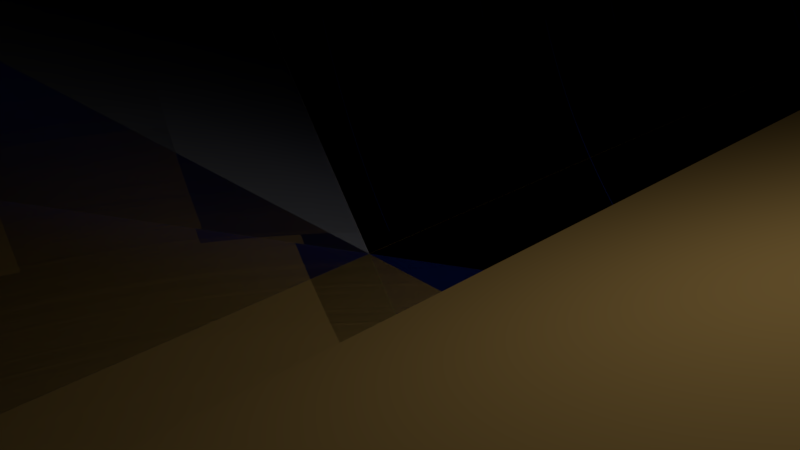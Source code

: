 # Source: FloorWaterRigged.blend  (saved by Blender 2.78.0; exported with 4.5.12 LTS)
import bpy
from mathutils import Matrix  # noqa: F401  (used for matrix-valued properties, if any)

bpy.ops.wm.read_factory_settings(use_empty=True)
scene = bpy.context.scene
scene.name = 'Scene'

# ---- collections
col_collection_1 = bpy.data.collections.new('Collection 1'); scene.collection.children.link(col_collection_1)

# ---- materials (node trees are filled in below, after node groups)
mat_tile_waterdeep = bpy.data.materials.new('tile_waterDeep')
mat_tile_waterdeep.alpha_threshold = 0.0
mat_tile_waterdeep.use_transparent_shadow = False
mat_tile_waterdeep.diffuse_color = (0.02432, 0.07331, 0.5173, 1.0)
mat_tile_waterdeep.roughness = 0.5
mat_tile_waterbase = bpy.data.materials.new('tile_waterBase')
mat_tile_waterbase.alpha_threshold = 0.0
mat_tile_waterbase.use_transparent_shadow = False
mat_tile_waterbase.diffuse_color = (0.07925, 0.3712, 0.8, 1.0)
mat_tile_waterbase.roughness = 0.5
mat_tile_waterlight = bpy.data.materials.new('tile_waterLight')
mat_tile_waterlight.alpha_threshold = 0.0
mat_tile_waterlight.use_transparent_shadow = False
mat_tile_waterlight.diffuse_color = (0.2785, 0.4828, 0.8, 1.0)
mat_tile_waterlight.roughness = 0.5
mat_tile_top02 = bpy.data.materials.new('tile_top02')
mat_tile_top02.alpha_threshold = 0.0
mat_tile_top02.use_transparent_shadow = False
mat_tile_top02.diffuse_color = (0.3226, 0.8, 0.1815, 1.0)
mat_tile_top02.roughness = 0.5
mat_tile_top04 = bpy.data.materials.new('tile_top04')
mat_tile_top04.alpha_threshold = 0.0
mat_tile_top04.use_transparent_shadow = False
mat_tile_top04.roughness = 0.5
mat_tile_top05 = bpy.data.materials.new('tile_top05')
mat_tile_top05.alpha_threshold = 0.0
mat_tile_top05.use_transparent_shadow = False
mat_tile_top05.diffuse_color = (0.8, 0.7633, 0.04656, 1.0)
mat_tile_top05.roughness = 0.5
mat_tile_top06 = bpy.data.materials.new('tile_top06')
mat_tile_top06.alpha_threshold = 0.0
mat_tile_top06.use_transparent_shadow = False
mat_tile_top06.diffuse_color = (0.8, 0.1391, 0.07538, 1.0)
mat_tile_top06.roughness = 0.5
mat_canyon_orangemat = bpy.data.materials.new('Canyon_orangeMat')
mat_canyon_orangemat.alpha_threshold = 0.0
mat_canyon_orangemat.use_transparent_shadow = False
mat_canyon_orangemat.diffuse_color = (0.9047, 0.5647, 0.1746, 1.0)
mat_canyon_orangemat.roughness = 0.5

# ---- material node trees

# ---- world
world_world = bpy.data.worlds.new('World'); scene.world = world_world
world_world.color = (0.05088, 0.05088, 0.05088)
world_world.use_sun_shadow = False
world_world.sun_shadow_jitter_overblur = 0.0
world_world.cycles.sampling_method = 'MANUAL'

# ---- cameras
cam_camera = bpy.data.cameras.new('Camera')
cam_camera.clip_end = 100.0
cam_camera.lens = 35.0
cam_camera.sensor_width = 32.0
cam_camera.sensor_height = 18.0
cam_camera.ortho_scale = 7.314
cam_camera.dof.focus_distance = 0.0
cam_camera.dof.aperture_fstop = 128.0

# ---- lights
light_lamp = bpy.data.lights.new('Lamp', 'POINT')
light_lamp.transmission_factor = 0.0
light_lamp.cutoff_distance = 30.0
light_lamp.energy = 100.0
light_lamp.shadow_buffer_clip_start = 1.001
light_lamp.shadow_soft_size = 0.1
light_lamp.shadow_maximum_resolution = 0.006
light_lamp.use_absolute_resolution = True

# ---- meshes
me_object_002 = bpy.data.meshes.new('Object.002')
me_object_002.from_pydata([(0.0, 6530.0, -200.0), (-5678.0, -3265.0, -200.0), (-5678.0, 3265.0, -200.0), (-5678.0, 3265.0, 0.0005035), (0.0, 6530.0, 0.001022), (5678.0, 3265.0, -200.0), (5678.0, -3265.0, -200.0), (5678.0, -3265.0, -0.0005035), (0.0, -6530.0, -200.0), (0.0, -6530.0, -0.001022), (-5678.0, -3265.0, -0.0005035), (5678.0, 3265.0, 0.0005035), (0.0, 0.0, 0.0), (-1322.0, 2223.0, 162.6), (-1550.0, 2662.0, -37.44), (-1225.0, 2223.0, 162.6), (-996.3, 2662.0, -37.44), (-1322.0, -2226.0, 162.6), (-1550.0, -2660.0, -37.44), (-1225.0, -2226.0, 162.6), (-996.3, -2660.0, -37.44), (-2349.0, 2226.0, 22.26), (-2560.0, 2660.0, -177.7), (-2217.0, 2226.0, 22.26), (-2006.0, 2660.0, -177.7), (-2349.0, -2223.0, 22.26), (-2560.0, -2662.0, -177.7), (-2217.0, -2223.0, 22.26), (-2006.0, -2662.0, -177.7), (2531.0, 2193.0, 109.6), (2430.0, 2418.0, -15.53), (2661.0, 2193.0, 109.6), (2761.0, 2418.0, -15.53), (2531.0, -2193.0, 109.6), (2430.0, -2418.0, -15.53), (2661.0, -2193.0, 109.6), (2761.0, -2418.0, -15.53)], [], [(3, 0, 2), (0, 3, 4), (4, 5, 0), (5, 7, 6), (7, 8, 6), (8, 7, 9), (9, 1, 8), (1, 9, 10), (3, 1, 10), (9, 12, 10), (7, 11, 12), (12, 11, 4), (7, 5, 11), (5, 4, 11), (1, 3, 2), (7, 12, 9), (12, 4, 3), (10, 12, 3), (13, 17, 19, 15), (18, 14, 16, 20), (16, 15, 19, 20), (14, 13, 15, 16), (18, 17, 13, 14), (20, 19, 17, 18), (21, 25, 27, 23), (26, 22, 24, 28), (24, 23, 27, 28), (22, 21, 23, 24), (26, 25, 21, 22), (28, 27, 25, 26), (29, 33, 35, 31), (34, 30, 32, 36), (32, 31, 35, 36), (30, 29, 31, 32), (34, 33, 29, 30), (36, 35, 33, 34)])
me_object_002.polygons.foreach_set('use_smooth', [True] * 36)
me_object_002.polygons.foreach_set('material_index', [0, 0, 0, 0, 0, 0, 0, 0, 0, 0, 0, 0, 0, 0, 0, 0, 0, 0, 1, 1, 1, 1, 1, 1, 1, 1, 1, 1, 1, 1, 2, 2, 2, 2, 2, 2])
_k = set([(0, 4), (1, 3), (1, 10), (2, 3), (3, 4), (3, 10), (4, 11), (5, 7), (5, 11), (6, 7), (7, 9), (7, 11), (8, 9), (9, 10)])
me_object_002.attributes.new('sharp_edge', 'BOOLEAN', 'EDGE').data.foreach_set('value', [ (min(e.vertices), max(e.vertices)) in _k for e in me_object_002.edges])
_uv = me_object_002.uv_layers.new(name='UVMap')
_uv.uv.foreach_set('vector', [0.9507, 0.25, 0.9657, 0.0, 0.9657, 0.25, 0.9657, 0.0, 0.9507, 0.25, 0.9507, 0.0, 0.9507, 0.0, 0.9357, 0.25, 0.9357, 0.0, 0.9357, 0.25, 0.9507, 0.75, 0.9357, 0.75, 0.9507, 0.75, 0.9357, 1.0, 0.9357, 0.75, 0.9357, 1.0, 0.9507, 0.75, 0.9507, 1.0, 0.9507, 1.0, 0.9657, 0.75, 0.9657, 1.0, 0.9657, 0.75, 0.9507, 1.0, 0.9507, 0.75, 0.9507, 0.25, 0.9657, 0.75, 0.9507, 0.75, 0.4263, 1.0, 0.4263, 0.5, 0.8526, 0.75, 0.0, 0.75, 0.0, 0.25, 0.4263, 0.5, 0.4263, 0.5, 0.0, 0.25, 0.4263, 0.0, 0.9507, 0.75, 0.9357, 0.25, 0.9507, 0.25, 0.9357, 0.25, 0.9507, 0.0, 0.9507, 0.25, 0.9657, 0.75, 0.9507, 0.25, 0.9657, 0.25, 0.0, 0.75, 0.4263, 0.5, 0.4263, 1.0, 0.4263, 0.5, 0.4263, 0.0, 0.8526, 0.25, 0.8526, 0.75, 0.4263, 0.5, 0.8526, 0.25, 0.8697, 0.3739, 0.8697, 0.03325, 0.877, 0.03325, 0.877, 0.3739, 0.8941, 0.815, 0.8941, 0.4075, 0.9357, 0.4075, 0.9357, 0.815, 0.8941, 0.4075, 0.877, 0.3739, 0.877, 0.03325, 0.8941, 0.0, 0.8526, 0.4075, 0.8697, 0.3739, 0.877, 0.3739, 0.8941, 0.4075, 0.8526, 0.0, 0.8697, 0.03325, 0.8697, 0.3739, 0.8526, 0.4075, 0.8941, 0.0, 0.877, 0.03325, 0.8697, 0.03325, 0.8526, 0.0, 0.8684, 0.7818, 0.8684, 0.4411, 0.8783, 0.4411, 0.8783, 0.7818, 0.8941, 0.4075, 0.8941, 0.0, 0.9357, 3.739e-08, 0.9357, 0.4075, 0.8941, 0.815, 0.8783, 0.7818, 0.8783, 0.4411, 0.8941, 0.4075, 0.8526, 0.815, 0.8684, 0.7818, 0.8783, 0.7818, 0.8941, 0.815, 0.8526, 0.4075, 0.8684, 0.4411, 0.8684, 0.7818, 0.8526, 0.815, 0.8941, 0.4075, 0.8783, 0.4411, 0.8684, 0.4411, 0.8526, 0.4075, 0.9733, 0.3531, 0.9733, 0.01724, 0.9831, 0.01724, 0.9831, 0.3531, 0.9657, 0.7406, 0.9657, 0.3703, 0.9906, 0.3703, 0.9906, 0.7406, 1.0, 0.3703, 0.9906, 0.3531, 0.9906, 0.01724, 1.0, 0.0, 0.9657, 0.3703, 0.9733, 0.3531, 0.9831, 0.3531, 0.9906, 0.3703, 1.0, 0.7406, 0.9906, 0.7234, 0.9906, 0.3875, 1.0, 0.3703, 0.9906, 0.0, 0.9831, 0.01724, 0.9733, 0.01724, 0.9657, 0.0])
me_object_002.materials.append(mat_tile_waterdeep)
me_object_002.materials.append(mat_tile_waterbase)
me_object_002.materials.append(mat_tile_waterlight)
me_object_002.use_remesh_preserve_volume = False
me_object_002.use_remesh_preserve_attributes = False
me_object_002.use_mirror_vertex_groups = False
me_object_002.update()
me_object_002.normals_split_custom_set([tuple(v) for v in zip(*[iter([-0.4985, 0.8669, 0.0, -0.4985, 0.8669, 0.0, -0.4985, 0.8669, 0.0, -0.4985, 0.8669, 0.0, -0.4985, 0.8669, 0.0, -0.4985, 0.8669, 0.0, 0.4985, 0.8669, 0.0, 0.4985, 0.8669, 0.0, 0.4985, 0.8669, 0.0, 1.0, 1.914e-07, 0.0, 1.0, 1.914e-07, 0.0, 1.0, 1.914e-07, 0.0, 0.4985, -0.8669, 0.0, 0.4985, -0.8669, 0.0, 0.4985, -0.8669, 0.0, 0.4985, -0.8669, 0.0, 0.4985, -0.8669, 0.0, 0.4985, -0.8669, 0.0, -0.4985, -0.8669, 0.0, -0.4985, -0.8669, 0.0, -0.4985, -0.8669, 0.0, -0.4985, -0.8669, 0.0, -0.4985, -0.8669, 0.0, -0.4985, -0.8669, 0.0, -1.0, 1.914e-07, 0.0, -1.0, 1.914e-07, 0.0, -1.0, 1.914e-07, 0.0, 0.0, -1.566e-07, 1.0, 0.0, -1.558e-07, 1.0, 6.701e-10, -1.554e-07, 1.0, -6.701e-10, -1.554e-07, 1.0, 6.701e-10, -1.554e-07, 1.0, 0.0, -1.558e-07, 1.0, 0.0, -1.558e-07, 1.0, 6.701e-10, -1.554e-07, 1.0, 0.0, -1.566e-07, 1.0, 1.0, 0.0, 0.0, 1.0, 0.0, 0.0, 1.0, 0.0, 0.0, 0.4985, 0.8669, 0.0, 0.4985, 0.8669, 0.0, 0.4985, 0.8669, 0.0, -1.0, 0.0, 0.0, -1.0, 0.0, 0.0, -1.0, 0.0, 0.0, -6.701e-10, -1.554e-07, 1.0, 0.0, -1.558e-07, 1.0, 0.0, -1.566e-07, 1.0, 0.0, -1.558e-07, 1.0, 0.0, -1.566e-07, 1.0, -6.701e-10, -1.554e-07, 1.0, 6.701e-10, -1.554e-07, 1.0, 0.0, -1.558e-07, 1.0, -6.701e-10, -1.554e-07, 1.0, -0.2966, 0.1484, 0.9434, -0.2962, -0.1499, 0.9433, 0.2962, -0.1499, 0.9433, 0.2966, 0.1484, 0.9434, -0.6428, -0.7525, -0.1436, -0.642, 0.7533, -0.1427, 0.642, 0.7533, -0.1427, 0.6428, -0.7525, -0.1436, 0.642, 0.7533, -0.1427, 0.2966, 0.1484, 0.9434, 0.2962, -0.1499, 0.9433, 0.6428, -0.7525, -0.1436, -0.642, 0.7533, -0.1427, -0.2966, 0.1484, 0.9434, 0.2966, 0.1484, 0.9434, 0.642, 0.7533, -0.1427, -0.6428, -0.7525, -0.1436, -0.2962, -0.1499, 0.9433, -0.2966, 0.1484, 0.9434, -0.642, 0.7533, -0.1427, 0.6428, -0.7525, -0.1436, 0.2962, -0.1499, 0.9433, -0.2962, -0.1499, 0.9433, -0.6428, -0.7525, -0.1436, -0.3151, 0.149, 0.9373, -0.3155, -0.1475, 0.9374, 0.3155, -0.1475, 0.9374, 0.3151, 0.149, 0.9373, -0.6354, -0.7584, -0.1455, -0.6361, 0.7576, -0.1465, 0.6361, 0.7576, -0.1465, 0.6354, -0.7584, -0.1455, 0.6361, 0.7576, -0.1465, 0.3151, 0.149, 0.9373, 0.3155, -0.1475, 0.9374, 0.6354, -0.7584, -0.1455, -0.6361, 0.7576, -0.1465, -0.3151, 0.149, 0.9373, 0.3151, 0.149, 0.9373, 0.6361, 0.7576, -0.1465, -0.6354, -0.7584, -0.1455, -0.3155, -0.1475, 0.9374, -0.3151, 0.149, 0.9373, -0.6361, 0.7576, -0.1465, 0.6354, -0.7584, -0.1455, 0.3155, -0.1475, 0.9374, -0.3155, -0.1475, 0.9374, -0.6354, -0.7584, -0.1455, -0.3695, 0.1775, 0.9121, -0.3695, -0.1775, 0.9121, 0.3695, -0.1775, 0.9121, 0.3695, 0.1775, 0.9121, -0.6285, -0.7577, -0.1758, -0.6285, 0.7577, -0.1758, 0.6285, 0.7577, -0.1758, 0.6285, -0.7577, -0.1758, 0.6285, 0.7577, -0.1758, 0.3695, 0.1775, 0.9121, 0.3695, -0.1775, 0.9121, 0.6285, -0.7577, -0.1758, -0.6285, 0.7577, -0.1758, -0.3695, 0.1775, 0.9121, 0.3695, 0.1775, 0.9121, 0.6285, 0.7577, -0.1758, -0.6285, -0.7577, -0.1758, -0.3695, -0.1775, 0.9121, -0.3695, 0.1775, 0.9121, -0.6285, 0.7577, -0.1758, 0.6285, -0.7577, -0.1758, 0.3695, -0.1775, 0.9121, -0.3695, -0.1775, 0.9121, -0.6285, -0.7577, -0.1758])] * 3)])
me_object_1 = bpy.data.meshes.new('Object.1')
me_object_1.from_pydata([(0.0, 6530.0, -200.0), (-5678.0, -3265.0, -200.0), (-5678.0, 3265.0, -200.0), (-5678.0, 3265.0, 0.0005035), (0.0, 6530.0, 0.001022), (5678.0, 3265.0, -200.0), (5678.0, -3265.0, -200.0), (5678.0, -3265.0, -0.0005035), (0.0, -6530.0, -200.0), (0.0, -6530.0, -0.001022), (-5678.0, -3265.0, -0.0005035), (5678.0, 3265.0, 0.0005035), (0.0, 0.0, 0.0), (-1322.0, 2223.0, 162.6), (-1550.0, 2662.0, -37.44), (-1225.0, 2223.0, 162.6), (-996.3, 2662.0, -37.44), (-1322.0, -2226.0, 162.6), (-1550.0, -2660.0, -37.44), (-1225.0, -2226.0, 162.6), (-996.3, -2660.0, -37.44), (-2349.0, 2226.0, 22.26), (-2560.0, 2660.0, -177.7), (-2217.0, 2226.0, 22.26), (-2006.0, 2660.0, -177.7), (-2349.0, -2223.0, 22.26), (-2560.0, -2662.0, -177.7), (-2217.0, -2223.0, 22.26), (-2006.0, -2662.0, -177.7), (2531.0, 2193.0, 109.6), (2430.0, 2418.0, -15.53), (2661.0, 2193.0, 109.6), (2761.0, 2418.0, -15.53), (2531.0, -2193.0, 109.6), (2430.0, -2418.0, -15.53), (2661.0, -2193.0, 109.6), (2761.0, -2418.0, -15.53)], [], [(3, 0, 2), (0, 3, 4), (4, 5, 0), (5, 7, 6), (7, 8, 6), (8, 7, 9), (9, 1, 8), (1, 9, 10), (3, 1, 10), (9, 12, 10), (7, 11, 12), (12, 11, 4), (7, 5, 11), (5, 4, 11), (1, 3, 2), (7, 12, 9), (12, 4, 3), (10, 12, 3), (13, 17, 19, 15), (18, 14, 16, 20), (16, 15, 19, 20), (14, 13, 15, 16), (18, 17, 13, 14), (20, 19, 17, 18), (21, 25, 27, 23), (26, 22, 24, 28), (24, 23, 27, 28), (22, 21, 23, 24), (26, 25, 21, 22), (28, 27, 25, 26), (29, 33, 35, 31), (34, 30, 32, 36), (32, 31, 35, 36), (30, 29, 31, 32), (34, 33, 29, 30), (36, 35, 33, 34)])
me_object_1.polygons.foreach_set('use_smooth', [True] * 36)
me_object_1.polygons.foreach_set('material_index', [0, 0, 0, 0, 0, 0, 0, 0, 0, 0, 0, 0, 0, 0, 0, 0, 0, 0, 1, 1, 1, 1, 1, 1, 1, 1, 1, 1, 1, 1, 2, 2, 2, 2, 2, 2])
_k = set([(0, 4), (1, 3), (1, 10), (2, 3), (3, 4), (3, 10), (4, 11), (5, 7), (5, 11), (6, 7), (7, 9), (7, 11), (8, 9), (9, 10)])
me_object_1.attributes.new('sharp_edge', 'BOOLEAN', 'EDGE').data.foreach_set('value', [ (min(e.vertices), max(e.vertices)) in _k for e in me_object_1.edges])
_uv = me_object_1.uv_layers.new(name='UVMap')
_uv.uv.foreach_set('vector', [0.9507, 0.25, 0.9657, 0.0, 0.9657, 0.25, 0.9657, 0.0, 0.9507, 0.25, 0.9507, 0.0, 0.9507, 0.0, 0.9357, 0.25, 0.9357, 0.0, 0.9357, 0.25, 0.9507, 0.75, 0.9357, 0.75, 0.9507, 0.75, 0.9357, 1.0, 0.9357, 0.75, 0.9357, 1.0, 0.9507, 0.75, 0.9507, 1.0, 0.9507, 1.0, 0.9657, 0.75, 0.9657, 1.0, 0.9657, 0.75, 0.9507, 1.0, 0.9507, 0.75, 0.9507, 0.25, 0.9657, 0.75, 0.9507, 0.75, 0.4263, 1.0, 0.4263, 0.5, 0.8526, 0.75, 0.0, 0.75, 0.0, 0.25, 0.4263, 0.5, 0.4263, 0.5, 0.0, 0.25, 0.4263, 0.0, 0.9507, 0.75, 0.9357, 0.25, 0.9507, 0.25, 0.9357, 0.25, 0.9507, 0.0, 0.9507, 0.25, 0.9657, 0.75, 0.9507, 0.25, 0.9657, 0.25, 0.0, 0.75, 0.4263, 0.5, 0.4263, 1.0, 0.4263, 0.5, 0.4263, 0.0, 0.8526, 0.25, 0.8526, 0.75, 0.4263, 0.5, 0.8526, 0.25, 0.8697, 0.3739, 0.8697, 0.03325, 0.877, 0.03325, 0.877, 0.3739, 0.8941, 0.815, 0.8941, 0.4075, 0.9357, 0.4075, 0.9357, 0.815, 0.8941, 0.4075, 0.877, 0.3739, 0.877, 0.03325, 0.8941, 0.0, 0.8526, 0.4075, 0.8697, 0.3739, 0.877, 0.3739, 0.8941, 0.4075, 0.8526, 0.0, 0.8697, 0.03325, 0.8697, 0.3739, 0.8526, 0.4075, 0.8941, 0.0, 0.877, 0.03325, 0.8697, 0.03325, 0.8526, 0.0, 0.8684, 0.7818, 0.8684, 0.4411, 0.8783, 0.4411, 0.8783, 0.7818, 0.8941, 0.4075, 0.8941, 0.0, 0.9357, 3.739e-08, 0.9357, 0.4075, 0.8941, 0.815, 0.8783, 0.7818, 0.8783, 0.4411, 0.8941, 0.4075, 0.8526, 0.815, 0.8684, 0.7818, 0.8783, 0.7818, 0.8941, 0.815, 0.8526, 0.4075, 0.8684, 0.4411, 0.8684, 0.7818, 0.8526, 0.815, 0.8941, 0.4075, 0.8783, 0.4411, 0.8684, 0.4411, 0.8526, 0.4075, 0.9733, 0.3531, 0.9733, 0.01724, 0.9831, 0.01724, 0.9831, 0.3531, 0.9657, 0.7406, 0.9657, 0.3703, 0.9906, 0.3703, 0.9906, 0.7406, 1.0, 0.3703, 0.9906, 0.3531, 0.9906, 0.01724, 1.0, 0.0, 0.9657, 0.3703, 0.9733, 0.3531, 0.9831, 0.3531, 0.9906, 0.3703, 1.0, 0.7406, 0.9906, 0.7234, 0.9906, 0.3875, 1.0, 0.3703, 0.9906, 0.0, 0.9831, 0.01724, 0.9733, 0.01724, 0.9657, 0.0])
me_object_1.materials.append(mat_tile_waterdeep)
me_object_1.materials.append(mat_tile_waterbase)
me_object_1.materials.append(mat_tile_waterlight)
me_object_1.use_remesh_preserve_volume = False
me_object_1.use_remesh_preserve_attributes = False
me_object_1.use_mirror_vertex_groups = False
me_object_1.update()
me_object_1.normals_split_custom_set([tuple(v) for v in zip(*[iter([-0.4985, 0.8669, 0.0, -0.4985, 0.8669, 0.0, -0.4985, 0.8669, 0.0, -0.4985, 0.8669, 0.0, -0.4985, 0.8669, 0.0, -0.4985, 0.8669, 0.0, 0.4985, 0.8669, 0.0, 0.4985, 0.8669, 0.0, 0.4985, 0.8669, 0.0, 1.0, 1.914e-07, 0.0, 1.0, 1.914e-07, 0.0, 1.0, 1.914e-07, 0.0, 0.4985, -0.8669, 0.0, 0.4985, -0.8669, 0.0, 0.4985, -0.8669, 0.0, 0.4985, -0.8669, 0.0, 0.4985, -0.8669, 0.0, 0.4985, -0.8669, 0.0, -0.4985, -0.8669, 0.0, -0.4985, -0.8669, 0.0, -0.4985, -0.8669, 0.0, -0.4985, -0.8669, 0.0, -0.4985, -0.8669, 0.0, -0.4985, -0.8669, 0.0, -1.0, 1.914e-07, 0.0, -1.0, 1.914e-07, 0.0, -1.0, 1.914e-07, 0.0, 0.0, -1.566e-07, 1.0, 0.0, -1.558e-07, 1.0, 6.701e-10, -1.554e-07, 1.0, -6.701e-10, -1.554e-07, 1.0, 6.701e-10, -1.554e-07, 1.0, 0.0, -1.558e-07, 1.0, 0.0, -1.558e-07, 1.0, 6.701e-10, -1.554e-07, 1.0, 0.0, -1.566e-07, 1.0, 1.0, 0.0, 0.0, 1.0, 0.0, 0.0, 1.0, 0.0, 0.0, 0.4985, 0.8669, 0.0, 0.4985, 0.8669, 0.0, 0.4985, 0.8669, 0.0, -1.0, 0.0, 0.0, -1.0, 0.0, 0.0, -1.0, 0.0, 0.0, -6.701e-10, -1.554e-07, 1.0, 0.0, -1.558e-07, 1.0, 0.0, -1.566e-07, 1.0, 0.0, -1.558e-07, 1.0, 0.0, -1.566e-07, 1.0, -6.701e-10, -1.554e-07, 1.0, 6.701e-10, -1.554e-07, 1.0, 0.0, -1.558e-07, 1.0, -6.701e-10, -1.554e-07, 1.0, -0.2966, 0.1484, 0.9434, -0.2962, -0.1499, 0.9433, 0.2962, -0.1499, 0.9433, 0.2966, 0.1484, 0.9434, -0.6428, -0.7525, -0.1436, -0.642, 0.7533, -0.1427, 0.642, 0.7533, -0.1427, 0.6428, -0.7525, -0.1436, 0.642, 0.7533, -0.1427, 0.2966, 0.1484, 0.9434, 0.2962, -0.1499, 0.9433, 0.6428, -0.7525, -0.1436, -0.642, 0.7533, -0.1427, -0.2966, 0.1484, 0.9434, 0.2966, 0.1484, 0.9434, 0.642, 0.7533, -0.1427, -0.6428, -0.7525, -0.1436, -0.2962, -0.1499, 0.9433, -0.2966, 0.1484, 0.9434, -0.642, 0.7533, -0.1427, 0.6428, -0.7525, -0.1436, 0.2962, -0.1499, 0.9433, -0.2962, -0.1499, 0.9433, -0.6428, -0.7525, -0.1436, -0.3151, 0.149, 0.9373, -0.3155, -0.1475, 0.9374, 0.3155, -0.1475, 0.9374, 0.3151, 0.149, 0.9373, -0.6354, -0.7584, -0.1455, -0.6361, 0.7576, -0.1465, 0.6361, 0.7576, -0.1465, 0.6354, -0.7584, -0.1455, 0.6361, 0.7576, -0.1465, 0.3151, 0.149, 0.9373, 0.3155, -0.1475, 0.9374, 0.6354, -0.7584, -0.1455, -0.6361, 0.7576, -0.1465, -0.3151, 0.149, 0.9373, 0.3151, 0.149, 0.9373, 0.6361, 0.7576, -0.1465, -0.6354, -0.7584, -0.1455, -0.3155, -0.1475, 0.9374, -0.3151, 0.149, 0.9373, -0.6361, 0.7576, -0.1465, 0.6354, -0.7584, -0.1455, 0.3155, -0.1475, 0.9374, -0.3155, -0.1475, 0.9374, -0.6354, -0.7584, -0.1455, -0.3695, 0.1775, 0.9121, -0.3695, -0.1775, 0.9121, 0.3695, -0.1775, 0.9121, 0.3695, 0.1775, 0.9121, -0.6285, -0.7577, -0.1758, -0.6285, 0.7577, -0.1758, 0.6285, 0.7577, -0.1758, 0.6285, -0.7577, -0.1758, 0.6285, 0.7577, -0.1758, 0.3695, 0.1775, 0.9121, 0.3695, -0.1775, 0.9121, 0.6285, -0.7577, -0.1758, -0.6285, 0.7577, -0.1758, -0.3695, 0.1775, 0.9121, 0.3695, 0.1775, 0.9121, 0.6285, 0.7577, -0.1758, -0.6285, -0.7577, -0.1758, -0.3695, -0.1775, 0.9121, -0.3695, 0.1775, 0.9121, -0.6285, 0.7577, -0.1758, 0.6285, -0.7577, -0.1758, 0.3695, -0.1775, 0.9121, -0.3695, -0.1775, 0.9121, -0.6285, -0.7577, -0.1758])] * 3)])
me_object_000 = bpy.data.meshes.new('Object.000')
me_object_000.from_pydata([(0.0, 6530.0, -200.0), (-5678.0, -3265.0, -200.0), (-5678.0, 3265.0, -200.0), (-5678.0, 3265.0, 0.0005035), (0.0, 6530.0, 0.001022), (5678.0, 3265.0, -200.0), (5678.0, -3265.0, -200.0), (5678.0, -3265.0, -0.0005035), (0.0, -6530.0, -200.0), (0.0, -6530.0, -0.001022), (-5678.0, -3265.0, -0.0005035), (5678.0, 3265.0, 0.0005035), (0.0, 0.0, 0.0)], [], [(3, 0, 2), (0, 3, 4), (4, 5, 0), (5, 7, 6), (7, 8, 6), (8, 7, 9), (9, 1, 8), (1, 9, 10), (3, 1, 10), (9, 12, 10), (7, 11, 12), (12, 11, 4), (7, 5, 11), (5, 4, 11), (1, 3, 2), (7, 12, 9), (12, 4, 3), (10, 12, 3)])
me_object_000.polygons.foreach_set('use_smooth', [True] * 18)
me_object_000.polygons.foreach_set('material_index', [4, 4, 5, 0, 1, 1, 2, 2, 3, 2, 0, 5, 0, 5, 3, 1, 4, 3])
_k = set([(0, 4), (1, 3), (1, 10), (2, 3), (3, 4), (3, 10), (4, 11), (5, 7), (5, 11), (6, 7), (7, 9), (7, 11), (8, 9), (9, 10)])
me_object_000.attributes.new('sharp_edge', 'BOOLEAN', 'EDGE').data.foreach_set('value', [ (min(e.vertices), max(e.vertices)) in _k for e in me_object_000.edges])
_uv = me_object_000.uv_layers.new(name='UVMap')
_uv.uv.foreach_set('vector', [0.8458, 0.2485, 0.7687, 0.7485, 0.7687, 0.2485, 0.7687, 0.7485, 0.8458, 0.2485, 0.8458, 0.7485, 0.8458, 0.7485, 0.7687, 1.0, 0.7687, 0.7485, 0.9229, 0.0, 1.0, 0.4985, 0.9229, 0.4985, 0.9229, 0.0, 0.8458, 0.2515, 0.8458, 0.0, 0.8458, 0.2515, 0.9229, 0.0, 0.9229, 0.2515, 0.9229, 0.2515, 0.8458, 0.7515, 0.8458, 0.2515, 0.8458, 0.7515, 0.9229, 0.2515, 0.9229, 0.7515, 0.8458, 0.2485, 0.7687, 5.291e-08, 0.8458, 0.0, 1.177e-07, 0.7485, 0.3843, 0.5, 0.3843, 1.0, 0.0, 0.2485, 0.3843, 0.0, 0.3843, 0.5, 0.3843, 0.5, 0.3843, 0.0, 0.7687, 0.2515, 1.0, 0.4985, 0.9229, 0.0, 1.0, 0.0, 0.7687, 1.0, 0.8458, 0.7485, 0.8458, 1.0, 0.7687, 5.291e-08, 0.8458, 0.2485, 0.7687, 0.2485, 0.0, 0.2485, 0.3843, 0.5, 1.177e-07, 0.7485, 0.3843, 0.5, 0.7687, 0.2515, 0.7687, 0.7515, 0.3843, 1.0, 0.3843, 0.5, 0.7687, 0.7515])
me_object_000.materials.append(mat_tile_waterdeep)
me_object_000.materials.append(mat_tile_top02)
me_object_000.materials.append(mat_tile_waterbase)
me_object_000.materials.append(mat_tile_top04)
me_object_000.materials.append(mat_tile_top05)
me_object_000.materials.append(mat_tile_top06)
me_object_000.use_remesh_preserve_volume = False
me_object_000.use_remesh_preserve_attributes = False
me_object_000.use_mirror_vertex_groups = False
me_object_000.update()
me_object_000.normals_split_custom_set([tuple(v) for v in zip(*[iter([-0.4985, 0.8669, 0.0, -0.4985, 0.8669, 0.0, -0.4985, 0.8669, 0.0, -0.4985, 0.8669, 0.0, -0.4985, 0.8669, 0.0, -0.4985, 0.8669, 0.0, 0.4985, 0.8669, 0.0, 0.4985, 0.8669, 0.0, 0.4985, 0.8669, 0.0, 1.0, -1.914e-07, 0.0, 1.0, -1.914e-07, 0.0, 1.0, -1.914e-07, 0.0, 0.4985, -0.8669, 0.0, 0.4985, -0.8669, 0.0, 0.4985, -0.8669, 0.0, 0.4985, -0.8669, 0.0, 0.4985, -0.8669, 0.0, 0.4985, -0.8669, 0.0, -0.4985, -0.8669, 0.0, -0.4985, -0.8669, 0.0, -0.4985, -0.8669, 0.0, -0.4985, -0.8669, 0.0, -0.4985, -0.8669, 0.0, -0.4985, -0.8669, 0.0, -1.0, 0.0, 0.0, -1.0, 0.0, 0.0, -1.0, 0.0, 0.0, 0.0, -1.566e-07, 1.0, 0.0, -1.558e-07, 1.0, 6.701e-10, -1.554e-07, 1.0, -6.701e-10, -1.554e-07, 1.0, 6.701e-10, -1.554e-07, 1.0, 0.0, -1.558e-07, 1.0, 0.0, -1.558e-07, 1.0, 6.701e-10, -1.554e-07, 1.0, 0.0, -1.566e-07, 1.0, 1.0, 1.914e-07, 0.0, 1.0, 1.914e-07, 0.0, 1.0, 1.914e-07, 0.0, 0.4985, 0.8669, 0.0, 0.4985, 0.8669, 0.0, 0.4985, 0.8669, 0.0, -1.0, 0.0, 0.0, -1.0, 0.0, 0.0, -1.0, 0.0, 0.0, -6.701e-10, -1.554e-07, 1.0, 0.0, -1.558e-07, 1.0, 0.0, -1.566e-07, 1.0, 0.0, -1.558e-07, 1.0, 0.0, -1.566e-07, 1.0, -6.701e-10, -1.554e-07, 1.0, 6.701e-10, -1.554e-07, 1.0, 0.0, -1.558e-07, 1.0, -6.701e-10, -1.554e-07, 1.0])] * 3)])
me_cube_001 = bpy.data.meshes.new('Cube.001')
me_cube_001.from_pydata([(720.9, 2758.0, 750.0), (750.0, 2796.0, 1023.0), (-546.0, 3000.0, 477.0), (-543.8, 2987.0, 750.0), (-546.0, 3000.0, 1023.0), (-750.0, 2796.0, 1023.0), (-750.0, 2796.0, 750.0), (-750.0, 2796.0, 477.0), (-546.0, 2796.0, 0.0), (-750.0, 2796.0, 204.0), (-546.0, 3000.0, 204.0), (-750.0, 2796.0, 1296.0), (-546.0, 2796.0, 1500.0), (-546.0, 3000.0, 1296.0), (371.2, 2244.0, 209.5), (371.2, 2448.0, 413.5), (575.2, 2244.0, 413.5), (546.0, 2796.0, 1500.0), (750.0, 2796.0, 1296.0), (546.0, 3000.0, 1296.0), (-546.0, -2796.0, 0.0), (-546.0, -3000.0, 204.0), (-750.0, -2796.0, 204.0), (-546.0, -2796.0, 1500.0), (-750.0, -2796.0, 1296.0), (-546.0, -3000.0, 1296.0), (546.0, -2796.0, 0.0), (750.0, -2796.0, 204.0), (546.0, -3000.0, 204.0), (546.0, -2796.0, 1500.0), (546.0, -3000.0, 1296.0), (750.0, -2796.0, 1296.0), (575.2, 2244.0, 686.5), (371.2, 2448.0, 686.5), (514.9, 2949.0, 750.0), (546.0, 3000.0, 1023.0), (546.0, -3000.0, 1023.0), (546.0, -3000.0, 750.0), (546.0, -3000.0, 477.0), (750.0, -2796.0, 477.0), (750.0, -2796.0, 750.0), (750.0, -2796.0, 1023.0), (-750.0, -2796.0, 1023.0), (-750.0, -2796.0, 750.0), (-750.0, -2796.0, 477.0), (-546.0, -3000.0, 477.0), (-546.0, -3000.0, 750.0), (-546.0, -3000.0, 1023.0), (546.0, -2097.0, 0.0), (546.0, -1398.0, 0.0), (546.0, -699.0, 67.51), (371.2, -551.5, 209.5), (371.2, 147.5, 209.5), (371.2, 846.5, 209.5), (371.2, 1545.0, 209.5), (575.2, 1545.0, 413.5), (575.2, 846.5, 413.5), (620.3, 147.5, 404.5), (575.2, -551.5, 413.5), (750.0, -699.0, 271.5), (750.0, -1398.0, 204.0), (750.0, -2097.0, 204.0), (547.7, 2097.0, 1508.0), (570.5, 1398.0, 1408.0), (566.3, 699.0, 1398.0), (548.9, 0.02021, 1515.0), (546.2, -699.0, 1501.0), (408.3, -1398.0, 1500.0), (408.3, -2097.0, 1500.0), (612.3, -2097.0, 1296.0), (612.3, -1398.0, 1296.0), (756.2, -699.0, 1299.0), (750.0, 0.0001221, 1296.0), (749.5, 699.0, 1145.0), (744.7, 1398.0, 1143.0), (750.0, 2097.0, 1296.0), (-546.0, 2097.0, 0.0), (-533.8, 1398.0, 0.0), (-319.6, 699.0, 0.0), (-306.0, 20.92, 0.0), (-468.4, -485.4, 12.74), (-540.3, -1184.0, 12.74), (-546.0, -2095.0, 0.0), (-750.0, -2084.0, 204.0), (-703.0, -1029.0, 309.4), (-518.9, -329.7, 309.4), (-425.9, 47.84, 204.0), (-471.1, 699.0, 195.0), (-718.3, 1398.0, 204.0), (-750.0, 2097.0, 204.0), (-528.4, -2097.0, 1271.0), (-528.4, -1390.0, 1271.0), (-546.2, -699.0, 1501.0), (-548.9, 0.02046, 1448.0), (-566.3, 699.0, 1482.0), (-570.5, 1398.0, 1492.0), (-547.7, 2097.0, 1508.0), (-750.0, 2097.0, 1296.0), (-744.7, 1398.0, 1227.0), (-738.0, 699.0, 1229.0), (-739.6, -0.0001221, 1229.0), (-756.2, -676.3, 1299.0), (-604.5, -1311.0, 1067.0), (-604.5, -2097.0, 1067.0), (551.7, 1545.0, 686.5), (575.2, 846.5, 686.5), (590.5, 147.5, 683.4), (575.1, -551.5, 686.3), (750.8, -699.0, 543.9), (750.0, -1398.0, 477.0), (688.7, -2097.0, 477.0), (797.4, 2097.0, 750.0), (720.8, 1360.0, 750.0), (722.8, 657.0, 750.1), (721.2, -37.5, 750.5), (751.0, -699.0, 750.7), (750.0, -1398.0, 750.0), (730.0, -2097.0, 750.0), (802.6, 2097.0, 1023.0), (802.8, 1396.0, 1001.0), (689.5, 698.9, 1001.0), (680.6, -0.1533, 1023.0), (752.5, -699.0, 1024.0), (727.1, -1398.0, 1023.0), (727.1, -2097.0, 1023.0), (-688.7, -2084.0, 477.0), (-703.0, -1029.0, 582.4), (-519.7, -329.7, 582.3), (-425.9, 47.9, 476.8), (-441.2, 699.0, 474.0), (-717.8, 1398.0, 477.0), (-726.6, 2097.0, 477.0), (-706.1, -2085.0, 724.1), (-714.8, -1104.0, 753.2), (-642.8, -415.4, 767.6), (-502.2, 42.83, 749.9), (-503.5, 699.0, 750.0), (-733.9, 1398.0, 750.0), (-818.7, 2097.0, 750.0), (-604.5, -2097.0, 793.8), (-604.5, -1167.0, 793.8), (-751.2, -550.6, 1024.0), (-581.4, -0.1533, 1014.0), (-588.7, 698.9, 1013.0), (-802.8, 1396.0, 1014.0), (-802.6, 2097.0, 1023.0), (243.9, 2397.0, 92.77), (0.003082, 2796.0, 0.0), (-273.0, 2796.0, 0.0), (-273.0, 3000.0, 204.0), (0.003326, 3000.0, 204.0), (243.9, 2600.0, 296.8), (-273.0, 2796.0, 1501.0), (0.003082, 2796.0, 1500.0), (273.0, 2796.0, 1501.0), (273.0, 3000.0, 1296.0), (0.003265, 3000.0, 1296.0), (-273.0, 3000.0, 1296.0), (-273.0, -2796.0, 0.0), (-0.003082, -2796.0, 0.0), (273.0, -2796.0, 0.0), (273.0, -3000.0, 204.0), (-0.003326, -3000.0, 204.0), (-273.0, -3000.0, 204.0), (273.0, -2796.0, 1500.0), (-0.003082, -2796.0, 1500.0), (-273.0, -2796.0, 1500.0), (-273.0, -3000.0, 1296.0), (-0.003265, -3000.0, 1296.0), (273.0, -3000.0, 1296.0), (-272.4, 2983.0, 477.0), (0.003326, 3000.0, 477.0), (243.9, 2586.0, 579.0), (-259.7, 2834.0, 750.0), (0.003326, 2992.0, 750.0), (259.7, 2824.0, 750.0), (-273.0, 2918.0, 1023.0), (0.003326, 2878.0, 1023.0), (273.0, 2918.0, 1023.0), (273.0, -3005.0, 477.0), (-0.003326, -3000.0, 477.0), (-273.0, -3005.0, 477.0), (273.0, -3000.0, 750.0), (-0.003326, -3044.0, 750.0), (-273.0, -3000.0, 750.0), (273.0, -3000.0, 1023.0), (-0.003326, -3000.0, 1023.0), (-273.0, -3000.0, 1023.0), (243.9, 1697.0, 92.77), (0.002289, 2097.0, 0.0), (-273.0, 2097.0, 0.0), (243.9, 998.5, 92.77), (0.001495, 1398.0, 0.0), (-273.0, 1398.0, 0.0), (243.9, 299.5, 92.77), (0.05224, 699.0, 0.0), (-194.0, 699.0, 0.0), (243.9, -399.5, 92.77), (1.301, 0.0, 0.0), (-181.1, -6.104e-05, 0.0), (273.0, -699.0, 110.7), (-0.000824, -699.0, 0.0), (-273.0, -631.6, 0.0), (273.0, -1398.0, 0.0), (-0.001556, -1398.0, 0.0), (-273.0, -1331.0, 0.0), (273.0, -2097.0, 0.0), (-0.002289, -2097.0, 0.0), (-273.0, -2097.0, 0.0), (250.1, -2097.0, 1500.0), (-0.002289, -2097.0, 1637.0), (-273.0, -2097.0, 1449.0), (256.5, -1398.0, 1595.0), (-0.001556, -1398.0, 1500.0), (-273.0, -1398.0, 1556.0), (279.6, -699.1, 1539.0), (-0.000801, -701.0, 1348.0), (-279.6, -699.1, 1539.0), (273.5, 0.003111, 1506.0), (-3.051e-05, -0.6245, 1379.0), (-273.5, 0.003233, 1496.0), (273.0, 699.0, 1485.0), (0.0007629, 699.0, 1500.0), (-273.0, 699.0, 1493.0), (273.0, 1398.0, 1538.0), (0.001495, 1398.0, 1573.0), (-273.0, 1398.0, 1547.0), (273.2, 2097.0, 1512.0), (0.002188, 2098.0, 1689.0), (-273.2, 2097.0, 1512.0)], [], [(145, 97, 11, 5), (187, 167, 25, 47), (24, 42, 47, 25), (229, 152, 12, 96), (178, 155, 19, 35), (124, 69, 31, 41), (8, 9, 10), (11, 12, 13), (14, 15, 16), (17, 18, 19), (20, 21, 22), (23, 24, 25), (26, 27, 28), (29, 30, 31), (148, 8, 10, 149), (5, 11, 13, 4), (154, 17, 19, 155), (32, 16, 15, 33), (54, 14, 16, 55), (68, 29, 31, 69), (38, 28, 27, 39), (160, 26, 28, 161), (166, 23, 25, 167), (44, 22, 21, 45), (82, 20, 22, 83), (96, 12, 11, 97), (208, 158, 20, 82), (42, 43, 46, 47), (43, 44, 45, 46), (30, 36, 41, 31), (36, 37, 40, 41), (37, 38, 39, 40), (18, 1, 35, 19), (1, 0, 34, 35), (0, 32, 33, 34), (9, 7, 2, 10), (7, 6, 3, 2), (6, 5, 4, 3), (61, 110, 39, 27), (110, 117, 40, 39), (117, 124, 41, 40), (151, 172, 33, 15), (172, 175, 34, 33), (175, 178, 35, 34), (163, 181, 45, 21), (181, 184, 46, 45), (184, 187, 47, 46), (89, 131, 7, 9), (131, 138, 6, 7), (138, 145, 5, 6), (43, 42, 139, 132), (132, 139, 140, 133), (133, 140, 141, 134), (134, 141, 142, 135), (135, 142, 143, 136), (136, 143, 144, 137), (137, 144, 145, 138), (44, 43, 132, 125), (125, 132, 133, 126), (126, 133, 134, 127), (127, 134, 135, 128), (128, 135, 136, 129), (129, 136, 137, 130), (130, 137, 138, 131), (22, 44, 125, 83), (83, 125, 126, 84), (84, 126, 127, 85), (85, 127, 128, 86), (86, 128, 129, 87), (87, 129, 130, 88), (88, 130, 131, 89), (0, 1, 118, 111), (111, 118, 119, 112), (112, 119, 120, 113), (113, 120, 121, 114), (114, 121, 122, 115), (115, 122, 123, 116), (116, 123, 124, 117), (32, 0, 111, 104), (104, 111, 112, 105), (105, 112, 113, 106), (106, 113, 114, 107), (107, 114, 115, 108), (108, 115, 116, 109), (109, 116, 117, 110), (16, 32, 104, 55), (55, 104, 105, 56), (56, 105, 106, 57), (57, 106, 107, 58), (58, 107, 108, 59), (59, 108, 109, 60), (60, 109, 110, 61), (148, 190, 76, 8), (190, 193, 77, 76), (193, 196, 78, 77), (196, 199, 79, 78), (199, 202, 80, 79), (202, 205, 81, 80), (205, 208, 82, 81), (23, 90, 103, 24), (90, 91, 102, 103), (91, 92, 101, 102), (92, 93, 100, 101), (93, 94, 99, 100), (94, 95, 98, 99), (95, 96, 97, 98), (8, 76, 89, 9), (76, 77, 88, 89), (77, 78, 87, 88), (78, 79, 86, 87), (79, 80, 85, 86), (80, 81, 84, 85), (81, 82, 83, 84), (17, 62, 75, 18), (62, 63, 74, 75), (63, 64, 73, 74), (64, 65, 72, 73), (65, 66, 71, 72), (66, 67, 70, 71), (67, 68, 69, 70), (26, 48, 61, 27), (48, 49, 60, 61), (49, 50, 59, 60), (50, 51, 58, 59), (51, 52, 57, 58), (52, 53, 56, 57), (53, 54, 55, 56), (1, 18, 75, 118), (118, 75, 74, 119), (119, 74, 73, 120), (120, 73, 72, 121), (121, 72, 71, 122), (122, 71, 70, 123), (123, 70, 69, 124), (166, 211, 90, 23), (211, 214, 91, 90), (214, 217, 92, 91), (217, 220, 93, 92), (220, 223, 94, 93), (223, 226, 95, 94), (226, 229, 96, 95), (42, 24, 103, 139), (139, 103, 102, 140), (140, 102, 101, 141), (141, 101, 100, 142), (142, 100, 99, 143), (143, 99, 98, 144), (144, 98, 97, 145), (63, 62, 227, 224), (224, 227, 228, 225), (225, 228, 229, 226), (64, 63, 224, 221), (221, 224, 225, 222), (222, 225, 226, 223), (65, 64, 221, 218), (218, 221, 222, 219), (219, 222, 223, 220), (66, 65, 218, 215), (215, 218, 219, 216), (216, 219, 220, 217), (67, 66, 215, 212), (212, 215, 216, 213), (213, 216, 217, 214), (68, 67, 212, 209), (209, 212, 213, 210), (210, 213, 214, 211), (29, 68, 209, 164), (164, 209, 210, 165), (165, 210, 211, 166), (49, 48, 206, 203), (203, 206, 207, 204), (204, 207, 208, 205), (50, 49, 203, 200), (200, 203, 204, 201), (201, 204, 205, 202), (51, 50, 200, 197), (197, 200, 201, 198), (198, 201, 202, 199), (52, 51, 197, 194), (194, 197, 198, 195), (195, 198, 199, 196), (53, 52, 194, 191), (191, 194, 195, 192), (192, 195, 196, 193), (54, 53, 191, 188), (188, 191, 192, 189), (189, 192, 193, 190), (14, 54, 188, 146), (146, 188, 189, 147), (147, 189, 190, 148), (37, 36, 185, 182), (182, 185, 186, 183), (183, 186, 187, 184), (38, 37, 182, 179), (179, 182, 183, 180), (180, 183, 184, 181), (28, 38, 179, 161), (161, 179, 180, 162), (162, 180, 181, 163), (3, 4, 176, 173), (173, 176, 177, 174), (174, 177, 178, 175), (2, 3, 173, 170), (170, 173, 174, 171), (171, 174, 175, 172), (10, 2, 170, 149), (149, 170, 171, 150), (150, 171, 172, 151), (48, 26, 160, 206), (206, 160, 159, 207), (207, 159, 158, 208), (29, 164, 169, 30), (164, 165, 168, 169), (165, 166, 167, 168), (20, 158, 163, 21), (158, 159, 162, 163), (159, 160, 161, 162), (12, 152, 157, 13), (152, 153, 156, 157), (153, 154, 155, 156), (14, 146, 151, 15), (146, 147, 150, 151), (147, 148, 149, 150), (4, 13, 157, 176), (176, 157, 156, 177), (177, 156, 155, 178), (62, 17, 154, 227), (227, 154, 153, 228), (228, 153, 152, 229), (36, 30, 169, 185), (185, 169, 168, 186), (186, 168, 167, 187)])
me_cube_001.polygons.foreach_set('use_smooth', [True] * 232)
_uv = me_cube_001.uv_layers.new(name='UVMap')
_uv.uv.foreach_set('vector', [0.1664, 0.7661, 0.1993, 0.7672, 0.1995, 0.8722, 0.1634, 0.8715, 0.9304, 0.07172, 0.9304, 0.03067, 0.9702, 0.03067, 0.9702, 0.07172, 1.0, 0.03067, 1.0, 0.07172, 0.9702, 0.07172, 0.9702, 0.03067, 0.4718, 0.7663, 0.4716, 0.8714, 0.4329, 0.8714, 0.4328, 0.7663, 0.8215, 0.2973, 0.781, 0.2973, 0.781, 0.2563, 0.8208, 0.2563, 0.2774, 0.1358, 0.2349, 0.1358, 0.2391, 0.03066, 0.2781, 0.03067, 0.01537, 0.87, 0.05494, 0.8692, 0.04241, 0.9011, 0.3969, 0.8715, 0.4329, 0.8714, 0.4258, 0.9021, 0.6438, 0.7884, 0.6356, 0.8199, 0.607, 0.789, 0.2037, 0.8714, 0.2391, 0.8714, 0.2328, 0.9021, 0.0142, 0.03008, 0.04116, 0.0, 0.05378, 0.02933, 0.4319, 0.03065, 0.3958, 0.03071, 0.4247, 0.0, 0.6277, 0.0298, 0.5909, 0.03041, 0.6195, 0.0, 0.2037, 0.03067, 0.2328, 0.0, 0.2391, 0.03066, 0.9717, 0.3794, 0.9717, 0.4204, 0.9401, 0.4205, 0.9401, 0.3794, 0.8225, 0.4511, 0.7828, 0.4511, 0.781, 0.4205, 0.8208, 0.4205, 0.5491, 0.8713, 0.5877, 0.8712, 0.5807, 0.9019, 0.542, 0.902, 0.7729, 0.8734, 0.7729, 0.9143, 0.7431, 0.9125, 0.7431, 0.8715, 0.6438, 0.6834, 0.6438, 0.7884, 0.607, 0.789, 0.607, 0.684, 0.1995, 0.1358, 0.2037, 0.03067, 0.2391, 0.03066, 0.2349, 0.1358, 0.8108, 0.1538, 0.8108, 0.1949, 0.781, 0.1949, 0.781, 0.1538, 0.8506, 0.2255, 0.8108, 0.2255, 0.8108, 0.1949, 0.8506, 0.1949, 0.9304, 0.0, 0.9702, 0.0, 0.9702, 0.03067, 0.9304, 0.03067, 1.0, 0.1538, 1.0, 0.1949, 0.9702, 0.1949, 0.9702, 0.1538, 0.01435, 0.1353, 0.0142, 0.03008, 0.05378, 0.02933, 0.05392, 0.1363, 0.4328, 0.7663, 0.4329, 0.8714, 0.3969, 0.8715, 0.3967, 0.7664, 0.7427, 0.1358, 0.7427, 0.03079, 0.781, 0.03111, 0.781, 0.1364, 1.0, 0.07172, 1.0, 0.1128, 0.9702, 0.1128, 0.9702, 0.07172, 1.0, 0.1128, 1.0, 0.1538, 0.9702, 0.1538, 0.9702, 0.1128, 0.8108, 0.03067, 0.8108, 0.07172, 0.781, 0.07172, 0.781, 0.03067, 0.8108, 0.07172, 0.8108, 0.1128, 0.781, 0.1128, 0.781, 0.07172, 0.8108, 0.1128, 0.8108, 0.1538, 0.781, 0.1538, 0.781, 0.1128, 0.7828, 0.2255, 0.8225, 0.2255, 0.8208, 0.2563, 0.781, 0.2563, 0.8225, 0.2255, 0.8627, 0.2299, 0.861, 0.2609, 0.8208, 0.2563, 0.781, 0.968, 0.8122, 0.8938, 0.8373, 0.9278, 0.8067, 1.0, 0.9419, 0.4511, 0.9021, 0.4511, 0.9004, 0.4205, 0.9401, 0.4205, 0.9021, 0.4511, 0.8623, 0.4511, 0.8607, 0.4201, 0.9004, 0.4205, 0.8623, 0.4511, 0.8225, 0.4511, 0.8208, 0.4205, 0.8607, 0.4201, 0.395, 0.1358, 0.3541, 0.1358, 0.356, 0.03067, 0.395, 0.03067, 0.3541, 0.1358, 0.3164, 0.1358, 0.317, 0.03067, 0.356, 0.03067, 0.3164, 0.1358, 0.2774, 0.1358, 0.2781, 0.03067, 0.317, 0.03067, 0.6603, 0.9251, 0.62, 0.9229, 0.6086, 0.9022, 0.6476, 0.9022, 0.8572, 0.9505, 0.8442, 0.9857, 0.8067, 1.0, 0.8373, 0.9278, 0.8621, 0.2993, 0.8215, 0.2973, 0.8208, 0.2563, 0.861, 0.2609, 0.9304, 0.1949, 0.9304, 0.1538, 0.9702, 0.1538, 0.9702, 0.1949, 0.9304, 0.1538, 0.9304, 0.1128, 0.9702, 0.1128, 0.9702, 0.1538, 0.9304, 0.1128, 0.9304, 0.07172, 0.9702, 0.07172, 0.9702, 0.1128, 0.0548, 0.7642, 0.08949, 0.7651, 0.09108, 0.87, 0.05494, 0.8692, 0.08949, 0.7651, 0.1313, 0.7653, 0.1272, 0.8707, 0.09108, 0.87, 0.1313, 0.7653, 0.1664, 0.7661, 0.1634, 0.8715, 0.1272, 0.8707, 0.126, 0.03083, 0.1622, 0.03158, 0.123, 0.1369, 0.1201, 0.1378, 0.9161, 0.5986, 0.8992, 0.6004, 0.899, 0.4606, 0.9161, 0.4511, 0.1247, 0.2852, 0.1232, 0.2765, 0.1628, 0.3688, 0.1223, 0.3891, 0.1223, 0.3891, 0.1628, 0.3688, 0.1512, 0.4525, 0.1114, 0.4588, 0.1114, 0.4588, 0.1512, 0.4525, 0.1516, 0.5575, 0.1116, 0.5573, 0.1116, 0.5573, 0.1516, 0.5575, 0.1651, 0.6609, 0.1259, 0.6608, 0.1259, 0.6608, 0.1651, 0.6609, 0.1664, 0.7661, 0.1313, 0.7653, 0.08991, 0.03008, 0.126, 0.03083, 0.1201, 0.1378, 0.08628, 0.1375, 0.08628, 0.1375, 0.1201, 0.1378, 0.1247, 0.2852, 0.1013, 0.2961, 0.1013, 0.2961, 0.1247, 0.2852, 0.1223, 0.3891, 0.09018, 0.4023, 0.09018, 0.4023, 0.1223, 0.3891, 0.1114, 0.4588, 0.07051, 0.4593, 0.07051, 0.4593, 0.1114, 0.4588, 0.1116, 0.5573, 0.07121, 0.557, 0.07121, 0.557, 0.1116, 0.5573, 0.1259, 0.6608, 0.0888, 0.6602, 0.0888, 0.6602, 0.1259, 0.6608, 0.1313, 0.7653, 0.08949, 0.7651, 0.05378, 0.02933, 0.08991, 0.03008, 0.08628, 0.1375, 0.05392, 0.1363, 0.05392, 0.1363, 0.08628, 0.1375, 0.1013, 0.2961, 0.06521, 0.2954, 0.06521, 0.2954, 0.1013, 0.2961, 0.09018, 0.4023, 0.054, 0.4015, 0.054, 0.4015, 0.09018, 0.4023, 0.07051, 0.4593, 0.0344, 0.4585, 0.0344, 0.4585, 0.07051, 0.4593, 0.07121, 0.557, 0.03613, 0.556, 0.03613, 0.556, 0.07121, 0.557, 0.0888, 0.6602, 0.0527, 0.6594, 0.0527, 0.6594, 0.0888, 0.6602, 0.08949, 0.7651, 0.0548, 0.7642, 0.3161, 0.8657, 0.2781, 0.8714, 0.2797, 0.7663, 0.3185, 0.7663, 0.3185, 0.7663, 0.2797, 0.7663, 0.2829, 0.661, 0.3161, 0.6555, 0.3161, 0.6555, 0.2829, 0.661, 0.2794, 0.5561, 0.3162, 0.5498, 0.3162, 0.5498, 0.2794, 0.5561, 0.2759, 0.451, 0.3161, 0.4454, 0.3161, 0.4454, 0.2759, 0.451, 0.278, 0.346, 0.317, 0.346, 0.317, 0.346, 0.278, 0.346, 0.2774, 0.2409, 0.317, 0.2409, 0.317, 0.2409, 0.2774, 0.2409, 0.2774, 0.1358, 0.3164, 0.1358, 0.8122, 0.8938, 0.781, 0.968, 0.781, 0.8679, 0.8267, 0.7898, 0.8267, 0.7898, 0.781, 0.8679, 0.8035, 0.7592, 0.8347, 0.685, 0.8347, 0.685, 0.8035, 0.7592, 0.8146, 0.6541, 0.8439, 0.5803, 0.8439, 0.5803, 0.8146, 0.6541, 0.8259, 0.5504, 0.8572, 0.4761, 0.8572, 0.4761, 0.8259, 0.5504, 0.8324, 0.4511, 0.8408, 0.4512, 0.3465, 0.346, 0.317, 0.346, 0.317, 0.2409, 0.356, 0.2409, 0.356, 0.2409, 0.317, 0.2409, 0.3164, 0.1358, 0.3541, 0.1358, 0.8591, 0.4512, 0.8981, 0.4511, 0.899, 0.5562, 0.8593, 0.5563, 0.8593, 0.5563, 0.899, 0.5562, 0.8986, 0.6613, 0.8596, 0.6614, 0.8596, 0.6614, 0.8986, 0.6613, 0.8979, 0.7664, 0.8572, 0.7665, 0.8572, 0.7665, 0.8979, 0.7664, 0.899, 0.8715, 0.8601, 0.8716, 0.7274, 0.9222, 0.7431, 0.9598, 0.7107, 0.9494, 0.6952, 0.9118, 0.3853, 0.346, 0.3465, 0.346, 0.356, 0.2409, 0.395, 0.2409, 0.395, 0.2409, 0.356, 0.2409, 0.3541, 0.1358, 0.395, 0.1358, 0.7427, 0.8712, 0.7427, 0.7662, 0.781, 0.7665, 0.781, 0.8715, 0.7427, 0.7662, 0.7427, 0.6611, 0.7793, 0.6614, 0.781, 0.7665, 0.7427, 0.6611, 0.7316, 0.556, 0.7492, 0.5561, 0.7793, 0.6614, 0.7316, 0.556, 0.7298, 0.4509, 0.7473, 0.4542, 0.7492, 0.5561, 0.7298, 0.4509, 0.7427, 0.3561, 0.7696, 0.3783, 0.7473, 0.4542, 0.7427, 0.3561, 0.7427, 0.251, 0.7797, 0.2734, 0.7696, 0.3783, 0.7427, 0.251, 0.7427, 0.1358, 0.781, 0.1364, 0.7797, 0.2734, 0.4319, 0.03065, 0.4265, 0.1358, 0.4086, 0.1358, 0.3958, 0.03071, 0.1815, 0.1387, 0.1816, 0.2449, 0.1593, 0.2557, 0.1592, 0.1376, 0.4266, 0.2421, 0.4322, 0.3459, 0.3954, 0.3494, 0.4088, 0.254, 0.4322, 0.3459, 0.4301, 0.451, 0.3955, 0.4511, 0.3954, 0.3494, 0.4301, 0.451, 0.429, 0.5561, 0.3959, 0.5562, 0.3955, 0.4511, 0.429, 0.5561, 0.4289, 0.6612, 0.395, 0.6613, 0.3959, 0.5562, 0.4289, 0.6612, 0.4328, 0.7663, 0.3967, 0.7664, 0.395, 0.6613, 0.01537, 0.87, 0.01522, 0.765, 0.0548, 0.7642, 0.05494, 0.8692, 0.01522, 0.765, 0.01432, 0.6601, 0.0527, 0.6594, 0.0548, 0.7642, 0.01432, 0.6601, 0.0009761, 0.5564, 0.03613, 0.556, 0.0527, 0.6594, 0.0009761, 0.5564, 0.0, 0.4547, 0.0344, 0.4585, 0.03613, 0.556, 0.0, 0.4547, 0.01159, 0.3777, 0.054, 0.4015, 0.0344, 0.4585, 0.01159, 0.3777, 0.01587, 0.2722, 0.06521, 0.2954, 0.054, 0.4015, 0.01587, 0.2722, 0.01435, 0.1353, 0.05392, 0.1363, 0.06521, 0.2954, 0.2037, 0.8714, 0.2026, 0.7663, 0.2391, 0.7663, 0.2391, 0.8714, 0.2026, 0.7663, 0.2175, 0.6612, 0.2607, 0.6612, 0.2391, 0.7663, 0.2175, 0.6612, 0.2189, 0.5562, 0.2606, 0.5561, 0.2607, 0.6612, 0.2189, 0.5562, 0.2017, 0.4511, 0.2391, 0.4511, 0.2606, 0.5561, 0.2017, 0.4511, 0.2036, 0.346, 0.2389, 0.346, 0.2391, 0.4511, 0.2036, 0.346, 0.1995, 0.2409, 0.2349, 0.2409, 0.2389, 0.346, 0.1995, 0.2409, 0.1995, 0.1358, 0.2349, 0.1358, 0.2349, 0.2409, 0.6277, 0.0298, 0.6277, 0.1349, 0.5909, 0.1355, 0.5909, 0.03041, 0.6277, 0.1349, 0.6277, 0.2399, 0.5909, 0.2405, 0.5909, 0.1355, 0.6277, 0.2399, 0.625, 0.3452, 0.5882, 0.3459, 0.5909, 0.2405, 0.7109, 0.8715, 0.7431, 0.882, 0.7274, 0.9222, 0.6952, 0.9118, 0.6438, 0.3682, 0.6438, 0.4733, 0.601, 0.4738, 0.607, 0.3688, 0.6438, 0.4733, 0.6438, 0.5783, 0.607, 0.5789, 0.601, 0.4738, 0.6438, 0.5783, 0.6438, 0.6834, 0.607, 0.684, 0.607, 0.5789, 0.2781, 0.8714, 0.2391, 0.8714, 0.2391, 0.7663, 0.2797, 0.7663, 0.2797, 0.7663, 0.2391, 0.7663, 0.2607, 0.6612, 0.2829, 0.661, 0.2829, 0.661, 0.2607, 0.6612, 0.2606, 0.5561, 0.2794, 0.5561, 0.2794, 0.5561, 0.2606, 0.5561, 0.2391, 0.4511, 0.2759, 0.451, 0.2759, 0.451, 0.2391, 0.4511, 0.2389, 0.346, 0.278, 0.346, 0.278, 0.346, 0.2389, 0.346, 0.2349, 0.2409, 0.2774, 0.2409, 0.2774, 0.2409, 0.2349, 0.2409, 0.2349, 0.1358, 0.2774, 0.1358, 0.4706, 0.03061, 0.4689, 0.1357, 0.4265, 0.1358, 0.4319, 0.03065, 0.4689, 0.1357, 0.4728, 0.2408, 0.4266, 0.2421, 0.4265, 0.1358, 0.4728, 0.2408, 0.4714, 0.3459, 0.4322, 0.3459, 0.4266, 0.2421, 0.4714, 0.3459, 0.4709, 0.451, 0.4301, 0.451, 0.4322, 0.3459, 0.4709, 0.451, 0.471, 0.5561, 0.429, 0.5561, 0.4301, 0.451, 0.471, 0.5561, 0.473, 0.6612, 0.4289, 0.6612, 0.429, 0.5561, 0.473, 0.6612, 0.4718, 0.7663, 0.4328, 0.7663, 0.4289, 0.6612, 0.1622, 0.03158, 0.1983, 0.03233, 0.1592, 0.1376, 0.123, 0.1369, 0.123, 0.1369, 0.1592, 0.1376, 0.1593, 0.2557, 0.1232, 0.2765, 0.1232, 0.2765, 0.1593, 0.2557, 0.1995, 0.3507, 0.1628, 0.3688, 0.1628, 0.3688, 0.1995, 0.3507, 0.1894, 0.4521, 0.1512, 0.4525, 0.1512, 0.4525, 0.1894, 0.4521, 0.1894, 0.5571, 0.1516, 0.5575, 0.1516, 0.5575, 0.1894, 0.5571, 0.1898, 0.6621, 0.1651, 0.6609, 0.1651, 0.6609, 0.1898, 0.6621, 0.1993, 0.7672, 0.1664, 0.7661, 0.5878, 0.661, 0.5882, 0.7661, 0.5493, 0.7662, 0.5501, 0.6611, 0.5501, 0.6611, 0.5493, 0.7662, 0.5168, 0.7664, 0.5126, 0.6611, 0.5126, 0.6611, 0.5168, 0.7664, 0.4718, 0.7663, 0.473, 0.6612, 0.5867, 0.556, 0.5878, 0.661, 0.5501, 0.6611, 0.5481, 0.556, 0.5481, 0.556, 0.5501, 0.6611, 0.5126, 0.6611, 0.5099, 0.556, 0.5099, 0.556, 0.5126, 0.6611, 0.473, 0.6612, 0.471, 0.5561, 0.5882, 0.4509, 0.5867, 0.556, 0.5481, 0.556, 0.5488, 0.4509, 0.5488, 0.4509, 0.5481, 0.556, 0.5099, 0.556, 0.5056, 0.4509, 0.5056, 0.4509, 0.5099, 0.556, 0.471, 0.5561, 0.4709, 0.451, 0.5872, 0.3458, 0.5882, 0.4509, 0.5488, 0.4509, 0.5507, 0.3458, 0.5507, 0.3458, 0.5488, 0.4509, 0.5056, 0.4509, 0.5044, 0.3456, 0.5044, 0.3456, 0.5056, 0.4509, 0.4709, 0.451, 0.4714, 0.3459, 0.5674, 0.2407, 0.5872, 0.3458, 0.5507, 0.3458, 0.5492, 0.2407, 0.5492, 0.2407, 0.5507, 0.3458, 0.5044, 0.3456, 0.5095, 0.2408, 0.5095, 0.2408, 0.5044, 0.3456, 0.4714, 0.3459, 0.4728, 0.2408, 0.5673, 0.1356, 0.5674, 0.2407, 0.5492, 0.2407, 0.5449, 0.1356, 0.5449, 0.1356, 0.5492, 0.2407, 0.5095, 0.2408, 0.5142, 0.1356, 0.5142, 0.1356, 0.5095, 0.2408, 0.4728, 0.2408, 0.4689, 0.1357, 0.5867, 0.03046, 0.5673, 0.1356, 0.5449, 0.1356, 0.548, 0.03051, 0.548, 0.03051, 0.5449, 0.1356, 0.5142, 0.1356, 0.5093, 0.03056, 0.5093, 0.03056, 0.5142, 0.1356, 0.4689, 0.1357, 0.4706, 0.03061, 0.6277, 0.2399, 0.6277, 0.1349, 0.666, 0.1352, 0.666, 0.2402, 0.666, 0.2402, 0.666, 0.1352, 0.7043, 0.1355, 0.7043, 0.2406, 0.7043, 0.2406, 0.7043, 0.1355, 0.7427, 0.1358, 0.7427, 0.251, 0.625, 0.3452, 0.6277, 0.2399, 0.666, 0.2402, 0.6616, 0.3458, 0.6616, 0.3458, 0.666, 0.2402, 0.7043, 0.2406, 0.7043, 0.3456, 0.7043, 0.3456, 0.7043, 0.2406, 0.7427, 0.251, 0.7427, 0.3561, 0.6438, 0.3682, 0.625, 0.3452, 0.6616, 0.3458, 0.6664, 0.3907, 0.6664, 0.3907, 0.6616, 0.3458, 0.7043, 0.3456, 0.7042, 0.4507, 0.7042, 0.4507, 0.7043, 0.3456, 0.7427, 0.3561, 0.7298, 0.4509, 0.6438, 0.4733, 0.6438, 0.3682, 0.6664, 0.3907, 0.6664, 0.4958, 0.6664, 0.4958, 0.6664, 0.3907, 0.7042, 0.4507, 0.7043, 0.5557, 0.7043, 0.5557, 0.7042, 0.4507, 0.7298, 0.4509, 0.7316, 0.556, 0.6438, 0.5783, 0.6438, 0.4733, 0.6664, 0.4958, 0.6664, 0.6008, 0.6664, 0.6008, 0.6664, 0.4958, 0.7043, 0.5557, 0.7043, 0.6608, 0.7043, 0.6608, 0.7043, 0.5557, 0.7316, 0.556, 0.7427, 0.6611, 0.6438, 0.6834, 0.6438, 0.5783, 0.6664, 0.6008, 0.6664, 0.7059, 0.6664, 0.7059, 0.6664, 0.6008, 0.7043, 0.6608, 0.7043, 0.7658, 0.7043, 0.7658, 0.7043, 0.6608, 0.7427, 0.6611, 0.7427, 0.7662, 0.6438, 0.7884, 0.6438, 0.6834, 0.6664, 0.7059, 0.6664, 0.8109, 0.6664, 0.8109, 0.6664, 0.7059, 0.7043, 0.7658, 0.7043, 0.8709, 0.7043, 0.8709, 0.7043, 0.7658, 0.7427, 0.7662, 0.7427, 0.8712, 0.8108, 0.1128, 0.8108, 0.07172, 0.8506, 0.07172, 0.8506, 0.1128, 0.8506, 0.1128, 0.8506, 0.07172, 0.8905, 0.07172, 0.8905, 0.1128, 0.8905, 0.1128, 0.8905, 0.07172, 0.9304, 0.07172, 0.9304, 0.1128, 0.8108, 0.1538, 0.8108, 0.1128, 0.8506, 0.1128, 0.8506, 0.1538, 0.8506, 0.1538, 0.8506, 0.1128, 0.8905, 0.1128, 0.8905, 0.1538, 0.8905, 0.1538, 0.8905, 0.1128, 0.9304, 0.1128, 0.9304, 0.1538, 0.8108, 0.1949, 0.8108, 0.1538, 0.8506, 0.1538, 0.8506, 0.1949, 0.8506, 0.1949, 0.8506, 0.1538, 0.8905, 0.1538, 0.8905, 0.1949, 0.8905, 0.1949, 0.8905, 0.1538, 0.9304, 0.1538, 0.9304, 0.1949, 0.8607, 0.4201, 0.8208, 0.4205, 0.8215, 0.3794, 0.862, 0.3774, 0.862, 0.3774, 0.8215, 0.3794, 0.8218, 0.3383, 0.8606, 0.3384, 0.8606, 0.3384, 0.8218, 0.3383, 0.8215, 0.2973, 0.8621, 0.2993, 0.9004, 0.4205, 0.8607, 0.4201, 0.862, 0.3774, 0.9005, 0.3793, 0.9005, 0.3793, 0.862, 0.3774, 0.8606, 0.3384, 0.9004, 0.3384, 0.6271, 0.9851, 0.5882, 0.984, 0.5961, 0.9586, 0.62, 0.9229, 0.9401, 0.4205, 0.9004, 0.4205, 0.9005, 0.3793, 0.9401, 0.3794, 0.9401, 0.3794, 0.9005, 0.3793, 0.9004, 0.3384, 0.9401, 0.3384, 0.6661, 0.9851, 0.6271, 0.9851, 0.62, 0.9229, 0.6603, 0.9251, 0.6277, 0.1349, 0.6277, 0.0298, 0.666, 0.03013, 0.666, 0.1352, 0.666, 0.1352, 0.666, 0.03013, 0.7043, 0.03046, 0.7043, 0.1355, 0.7043, 0.1355, 0.7043, 0.03046, 0.7427, 0.03079, 0.7427, 0.1358, 0.8108, 0.0, 0.8506, 0.0, 0.8506, 0.03067, 0.8108, 0.03067, 0.8506, 0.0, 0.8905, 0.0, 0.8905, 0.03067, 0.8506, 0.03067, 0.8905, 0.0, 0.9304, 0.0, 0.9304, 0.03067, 0.8905, 0.03067, 0.9702, 0.2255, 0.9304, 0.2255, 0.9304, 0.1949, 0.9702, 0.1949, 0.9304, 0.2255, 0.8905, 0.2255, 0.8905, 0.1949, 0.9304, 0.1949, 0.8905, 0.2255, 0.8506, 0.2255, 0.8506, 0.1949, 0.8905, 0.1949, 0.4329, 0.8714, 0.4716, 0.8714, 0.4645, 0.9021, 0.4258, 0.9021, 0.4716, 0.8714, 0.5103, 0.8713, 0.5033, 0.902, 0.4645, 0.9021, 0.5103, 0.8713, 0.5491, 0.8713, 0.542, 0.902, 0.5033, 0.902, 0.6767, 0.8715, 0.6894, 0.8944, 0.6603, 0.9251, 0.6476, 0.9022, 0.6894, 0.8944, 0.6952, 0.9545, 0.6661, 0.9851, 0.6603, 0.9251, 0.9717, 0.3383, 0.9717, 0.3794, 0.9401, 0.3794, 0.9401, 0.3384, 0.8208, 0.4205, 0.781, 0.4205, 0.781, 0.3794, 0.8215, 0.3794, 0.8215, 0.3794, 0.781, 0.3794, 0.781, 0.3384, 0.8218, 0.3383, 0.8218, 0.3383, 0.781, 0.3384, 0.781, 0.2973, 0.8215, 0.2973, 0.5882, 0.7661, 0.5877, 0.8712, 0.5491, 0.8713, 0.5493, 0.7662, 0.5493, 0.7662, 0.5491, 0.8713, 0.5103, 0.8713, 0.5168, 0.7664, 0.5168, 0.7664, 0.5103, 0.8713, 0.4716, 0.8714, 0.4718, 0.7663, 0.8108, 0.07172, 0.8108, 0.03067, 0.8506, 0.03067, 0.8506, 0.07172, 0.8506, 0.07172, 0.8506, 0.03067, 0.8905, 0.03067, 0.8905, 0.07172, 0.8905, 0.07172, 0.8905, 0.03067, 0.9304, 0.03067, 0.9304, 0.07172])
me_cube_001.materials.append(mat_canyon_orangemat)
me_cube_001.use_remesh_preserve_volume = False
me_cube_001.use_remesh_preserve_attributes = False
me_cube_001.use_mirror_vertex_groups = False
me_cube_001.update()
arm_armature_001 = bpy.data.armatures.new('Armature.001')  # bones are not reproduced
arm_armature = bpy.data.armatures.new('Armature')  # bones are not reproduced

# ---- objects
ob_rig_tile_water_001 = bpy.data.objects.new('rig_tile_water.001', arm_armature_001)
ob_tile_water_001 = bpy.data.objects.new('tile_water.001', me_object_002)
ob_rig_tile_water = bpy.data.objects.new('rig_tile_water', arm_armature)
ob_tile_water = bpy.data.objects.new('tile_water', me_object_1)
ob_ucx_tile_water = bpy.data.objects.new('UCX_tile_water', me_object_000)
ob_wall = bpy.data.objects.new('Wall', me_cube_001)
ob_lamp = bpy.data.objects.new('Lamp', light_lamp)
ob_camera = bpy.data.objects.new('Camera', cam_camera)

# ---- transforms, parenting, visibility, modifiers, constraints
ob_rig_tile_water_001.location = (0.0, 1.495e+04, -196.9)
ob_rig_tile_water_001.scale = (9.507, 9.507, 2.563)
ob_rig_tile_water_001.lineart.crease_threshold = 0.0
ob_tile_water_001.parent = ob_rig_tile_water_001
ob_tile_water_001.matrix_parent_inverse = Matrix(((0.1052, 0.0, 0.0, 0.0), (0.0, 0.1052, 0.0, -1.771e-06), (0.0, 0.0, 0.3902, 76.83), (0.0, 0.0, 0.0, 1.0)))
ob_tile_water_001.location = (0.0, 1.684e-05, 0.0)
ob_tile_water_001.color = (0.8, 0.8, 0.8, 1.0)
ob_tile_water_001.lineart.crease_threshold = 0.0
_vg = ob_tile_water_001.vertex_groups.new(name='Base')
_vg.add([0, 1, 2, 3, 4, 5, 6, 7, 8, 9, 10, 11, 12], 1.0, 'REPLACE')
_vg = ob_tile_water_001.vertex_groups.new(name='LightWave01')
_vg.add([13, 14, 15, 16, 17, 18, 19, 20], 1.0, 'REPLACE')
_vg = ob_tile_water_001.vertex_groups.new(name='LightWave02')
_vg.add([21, 22, 23, 24, 25, 26, 27, 28], 1.0, 'REPLACE')
_vg = ob_tile_water_001.vertex_groups.new(name='LightWave03')
_vg.add([29, 30, 31, 32, 33, 34, 35, 36], 1.0, 'REPLACE')
_vg = ob_tile_water_001.vertex_groups.new(name='DeepWaves')
_m = ob_tile_water_001.modifiers.new('Armature', 'ARMATURE')
_m.object = ob_rig_tile_water_001
ob_rig_tile_water.location = (0.0, 1.684e-05, -196.9)
ob_rig_tile_water.lineart.crease_threshold = 0.0
ob_tile_water.parent = ob_rig_tile_water
ob_tile_water.matrix_parent_inverse = Matrix(((1.0, 0.0, 0.0, 0.0), (0.0, 1.0, 0.0, -1.684e-05), (0.0, 0.0, 1.0, 196.9), (0.0, 0.0, 0.0, 1.0)))
ob_tile_water.location = (0.0, 1.684e-05, 0.0)
ob_tile_water.color = (0.8, 0.8, 0.8, 1.0)
ob_tile_water.lineart.crease_threshold = 0.0
_vg = ob_tile_water.vertex_groups.new(name='Base')
_vg.add([0, 1, 2, 3, 4, 5, 6, 7, 8, 9, 10, 11, 12], 1.0, 'REPLACE')
_vg = ob_tile_water.vertex_groups.new(name='LightWave01')
_vg.add([13, 14, 15, 16, 17, 18, 19, 20], 1.0, 'REPLACE')
_vg = ob_tile_water.vertex_groups.new(name='LightWave02')
_vg.add([21, 22, 23, 24, 25, 26, 27, 28], 1.0, 'REPLACE')
_vg = ob_tile_water.vertex_groups.new(name='LightWave03')
_vg.add([29, 30, 31, 32, 33, 34, 35, 36], 1.0, 'REPLACE')
_vg = ob_tile_water.vertex_groups.new(name='DeepWaves')
_m = ob_tile_water.modifiers.new('Armature', 'ARMATURE')
_m.object = ob_rig_tile_water
ob_ucx_tile_water.location = (0.0, 1.684e-05, 0.0)
ob_ucx_tile_water.color = (0.8, 0.8, 0.8, 1.0)
ob_ucx_tile_water.hide_viewport = True
ob_ucx_tile_water.lineart.crease_threshold = 0.0
ob_wall.location = (0.0, 0.0, 0.0)
ob_wall.hide_viewport = True
ob_wall.lineart.crease_threshold = 0.0
ob_lamp.location = (4.076, 1.005, 5.904)
ob_lamp.rotation_euler = (0.6503, 0.05522, 1.866)
ob_lamp.lock_rotations_4d = False
ob_lamp.empty_display_type = 'ARROWS'
ob_lamp.color = (0.0, 0.0, 0.0, 0.0)
ob_lamp.lineart.crease_threshold = 0.0
ob_camera.location = (7.481, -6.508, 5.344)
ob_camera.rotation_euler = (1.109, 0.0, 0.8149)
ob_camera.lock_rotations_4d = False
ob_camera.empty_display_type = 'ARROWS'
ob_camera.color = (0.0, 0.0, 0.0, 0.0)
ob_camera.display_type = 'WIRE'
ob_camera.lineart.crease_threshold = 0.0

# ---- collection membership
col_collection_1.objects.link(ob_rig_tile_water_001)
col_collection_1.objects.link(ob_tile_water_001)
col_collection_1.objects.link(ob_rig_tile_water)
col_collection_1.objects.link(ob_tile_water)
col_collection_1.objects.link(ob_ucx_tile_water)
col_collection_1.objects.link(ob_wall)
col_collection_1.objects.link(ob_lamp)
col_collection_1.objects.link(ob_camera)

# ---- scene / render settings (as saved in the file)
scene.camera = ob_camera
scene.frame_start = 1; scene.frame_end = 89; scene.frame_set(0)
scene.render.engine = 'BLENDER_EEVEE_NEXT'
scene.render.resolution_percentage = 50
scene.render.fps = 25
scene.render.dither_intensity = 0.0
scene.cycles.use_denoising = False
scene.cycles.samples = 128
scene.cycles.sampling_pattern = 'TABULATED_SOBOL'
scene.cycles.light_sampling_threshold = 0.0
scene.cycles.use_adaptive_sampling = False
scene.cycles.use_light_tree = False
scene.cycles.blur_glossy = 0.0
scene.cycles.sample_clamp_indirect = 0.0
scene.view_settings.view_transform = 'Standard'
scene.unit_settings.scale_length = 0.01
bpy.context.view_layer.update()
